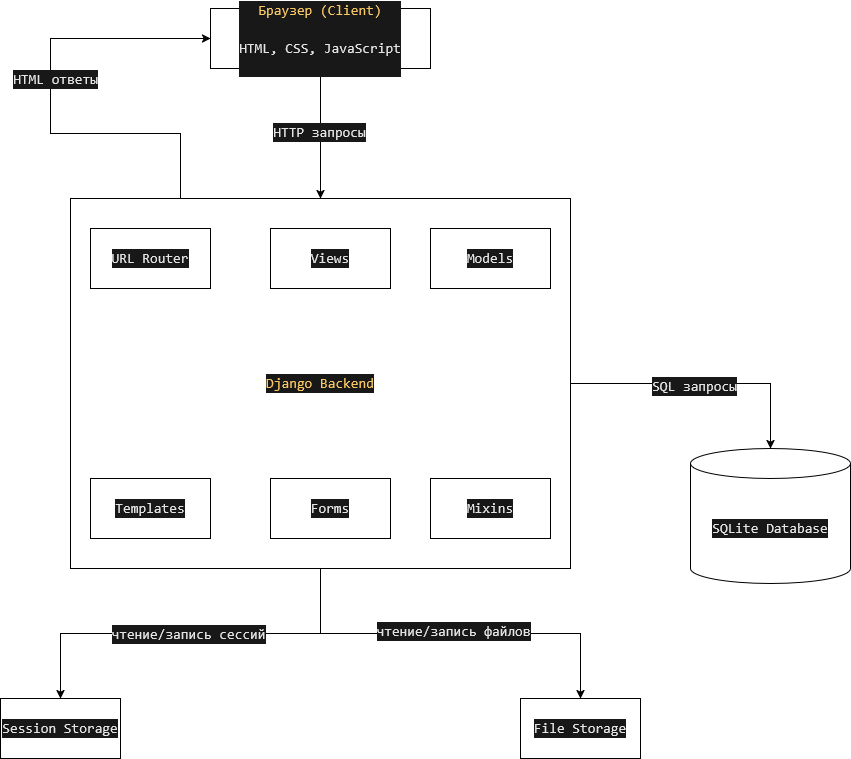

The diagram above was exported from draw.io. Its source (the exported page's mxGraphModel, read from the mxfile embedded in the PNG):
<mxGraphModel dx="1042" dy="535" grid="1" gridSize="10" guides="1" tooltips="1" connect="1" arrows="1" fold="1" page="1" pageScale="1" pageWidth="827" pageHeight="1169" math="0" shadow="0">
  <root>
    <mxCell id="0" />
    <mxCell id="1" parent="0" />
    <mxCell id="VHsnxD_wNYcHbTiodRXV-14" style="edgeStyle=orthogonalEdgeStyle;rounded=0;orthogonalLoop=1;jettySize=auto;html=1;entryX=0.5;entryY=0;entryDx=0;entryDy=0;" edge="1" parent="1" source="VHsnxD_wNYcHbTiodRXV-1" target="VHsnxD_wNYcHbTiodRXV-2">
      <mxGeometry relative="1" as="geometry" />
    </mxCell>
    <mxCell id="VHsnxD_wNYcHbTiodRXV-17" value="&lt;div style=&quot;color: #e4e4e4;background-color: #181818;font-family: Consolas, 'Courier New', monospace;font-weight: normal;font-size: 14px;line-height: 19px;white-space: pre;&quot;&gt;&lt;div&gt;&lt;span style=&quot;color: #e4e4e4;&quot;&gt;HTTP запросы&lt;/span&gt;&lt;/div&gt;&lt;/div&gt;" style="edgeLabel;html=1;align=center;verticalAlign=middle;resizable=0;points=[];" vertex="1" connectable="0" parent="VHsnxD_wNYcHbTiodRXV-14">
      <mxGeometry x="-0.0361" y="-2" relative="1" as="geometry">
        <mxPoint as="offset" />
      </mxGeometry>
    </mxCell>
    <mxCell id="VHsnxD_wNYcHbTiodRXV-1" value="&lt;div style=&quot;color: rgb(228, 228, 228); background-color: rgb(24, 24, 24); font-family: Consolas, &amp;quot;Courier New&amp;quot;, monospace; font-weight: normal; font-size: 14px; line-height: 19px; white-space: pre;&quot;&gt;&lt;div&gt;&lt;span style=&quot;color: rgb(248, 199, 98);&quot;&gt;Браузер (Client)&lt;br&gt;&lt;br&gt;&lt;/span&gt;&lt;div style=&quot;color: rgb(228, 228, 228); background-color: rgb(24, 24, 24); font-family: Consolas, &amp;quot;Courier New&amp;quot;, monospace; font-weight: normal; font-size: 14px; line-height: 19px; white-space: pre;&quot;&gt;&lt;div&gt;&lt;span style=&quot;color: rgb(228, 228, 228);&quot;&gt;HTML, CSS, JavaScript&lt;/span&gt;&lt;/div&gt;&lt;/div&gt;&lt;br&gt;&lt;/div&gt;&lt;/div&gt;" style="rounded=0;whiteSpace=wrap;html=1;labelBackgroundColor=default;" vertex="1" parent="1">
      <mxGeometry x="280" y="160" width="220" height="60" as="geometry" />
    </mxCell>
    <mxCell id="VHsnxD_wNYcHbTiodRXV-15" style="edgeStyle=orthogonalEdgeStyle;rounded=0;orthogonalLoop=1;jettySize=auto;html=1;entryX=0.5;entryY=0;entryDx=0;entryDy=0;entryPerimeter=0;" edge="1" parent="1" source="VHsnxD_wNYcHbTiodRXV-2" target="VHsnxD_wNYcHbTiodRXV-11">
      <mxGeometry relative="1" as="geometry">
        <mxPoint x="820" y="570" as="targetPoint" />
      </mxGeometry>
    </mxCell>
    <mxCell id="VHsnxD_wNYcHbTiodRXV-16" value="&lt;div style=&quot;color: #e4e4e4;background-color: #181818;font-family: Consolas, 'Courier New', monospace;font-weight: normal;font-size: 14px;line-height: 19px;white-space: pre;&quot;&gt;&lt;div&gt;&lt;span style=&quot;color: #e4e4e4;&quot;&gt;SQL запросы&lt;/span&gt;&lt;/div&gt;&lt;/div&gt;" style="edgeLabel;html=1;align=center;verticalAlign=middle;resizable=0;points=[];" vertex="1" connectable="0" parent="VHsnxD_wNYcHbTiodRXV-15">
      <mxGeometry x="-0.0753" y="-2" relative="1" as="geometry">
        <mxPoint as="offset" />
      </mxGeometry>
    </mxCell>
    <mxCell id="VHsnxD_wNYcHbTiodRXV-18" style="edgeStyle=orthogonalEdgeStyle;rounded=0;orthogonalLoop=1;jettySize=auto;html=1;entryX=0.5;entryY=0;entryDx=0;entryDy=0;" edge="1" parent="1" source="VHsnxD_wNYcHbTiodRXV-2" target="VHsnxD_wNYcHbTiodRXV-12">
      <mxGeometry relative="1" as="geometry" />
    </mxCell>
    <mxCell id="VHsnxD_wNYcHbTiodRXV-19" value="&lt;div style=&quot;color: #e4e4e4;background-color: #181818;font-family: Consolas, 'Courier New', monospace;font-weight: normal;font-size: 14px;line-height: 19px;white-space: pre;&quot;&gt;&lt;div&gt;&lt;span style=&quot;color: #e4e4e4;&quot;&gt;чтение/запись файлов&lt;/span&gt;&lt;/div&gt;&lt;/div&gt;" style="edgeLabel;html=1;align=center;verticalAlign=middle;resizable=0;points=[];" vertex="1" connectable="0" parent="VHsnxD_wNYcHbTiodRXV-18">
      <mxGeometry x="0.0082" y="3" relative="1" as="geometry">
        <mxPoint as="offset" />
      </mxGeometry>
    </mxCell>
    <mxCell id="VHsnxD_wNYcHbTiodRXV-20" style="edgeStyle=orthogonalEdgeStyle;rounded=0;orthogonalLoop=1;jettySize=auto;html=1;entryX=0.5;entryY=0;entryDx=0;entryDy=0;" edge="1" parent="1" source="VHsnxD_wNYcHbTiodRXV-2" target="VHsnxD_wNYcHbTiodRXV-13">
      <mxGeometry relative="1" as="geometry" />
    </mxCell>
    <mxCell id="VHsnxD_wNYcHbTiodRXV-21" value="&lt;div style=&quot;color: #e4e4e4;background-color: #181818;font-family: Consolas, 'Courier New', monospace;font-weight: normal;font-size: 14px;line-height: 19px;white-space: pre;&quot;&gt;&lt;div&gt;&lt;span style=&quot;color: #e4e4e4;&quot;&gt;чтение/запись сессий&lt;/span&gt;&lt;/div&gt;&lt;/div&gt;" style="edgeLabel;html=1;align=center;verticalAlign=middle;resizable=0;points=[];" vertex="1" connectable="0" parent="VHsnxD_wNYcHbTiodRXV-20">
      <mxGeometry x="0.1974" relative="1" as="geometry">
        <mxPoint x="35" as="offset" />
      </mxGeometry>
    </mxCell>
    <mxCell id="VHsnxD_wNYcHbTiodRXV-24" style="edgeStyle=orthogonalEdgeStyle;rounded=0;orthogonalLoop=1;jettySize=auto;html=1;entryX=0;entryY=0.5;entryDx=0;entryDy=0;" edge="1" parent="1" source="VHsnxD_wNYcHbTiodRXV-2" target="VHsnxD_wNYcHbTiodRXV-1">
      <mxGeometry relative="1" as="geometry">
        <Array as="points">
          <mxPoint x="250" y="285" />
          <mxPoint x="120" y="285" />
          <mxPoint x="120" y="190" />
        </Array>
      </mxGeometry>
    </mxCell>
    <mxCell id="VHsnxD_wNYcHbTiodRXV-25" value="&lt;div style=&quot;color: #e4e4e4;background-color: #181818;font-family: Consolas, 'Courier New', monospace;font-weight: normal;font-size: 14px;line-height: 19px;white-space: pre;&quot;&gt;&lt;div&gt;&lt;span style=&quot;color: #e4e4e4;&quot;&gt;HTML ответы&lt;/span&gt;&lt;/div&gt;&lt;/div&gt;" style="edgeLabel;html=1;align=center;verticalAlign=middle;resizable=0;points=[];" vertex="1" connectable="0" parent="VHsnxD_wNYcHbTiodRXV-24">
      <mxGeometry x="0.1126" y="-4" relative="1" as="geometry">
        <mxPoint as="offset" />
      </mxGeometry>
    </mxCell>
    <mxCell id="VHsnxD_wNYcHbTiodRXV-2" value="&lt;div style=&quot;color: #e4e4e4;background-color: #181818;font-family: Consolas, 'Courier New', monospace;font-weight: normal;font-size: 14px;line-height: 19px;white-space: pre;&quot;&gt;&lt;div&gt;&lt;span style=&quot;color: #f8c762;&quot;&gt;Django Backend&lt;/span&gt;&lt;/div&gt;&lt;/div&gt;" style="rounded=0;whiteSpace=wrap;html=1;" vertex="1" parent="1">
      <mxGeometry x="140" y="350" width="500" height="370" as="geometry" />
    </mxCell>
    <mxCell id="VHsnxD_wNYcHbTiodRXV-3" value="&lt;div style=&quot;color: #e4e4e4;background-color: #181818;font-family: Consolas, 'Courier New', monospace;font-weight: normal;font-size: 14px;line-height: 19px;white-space: pre;&quot;&gt;&lt;div&gt;&lt;span style=&quot;color: #e4e4e4;&quot;&gt;Views&lt;/span&gt;&lt;/div&gt;&lt;/div&gt;" style="rounded=0;whiteSpace=wrap;html=1;" vertex="1" parent="1">
      <mxGeometry x="340" y="380" width="120" height="60" as="geometry" />
    </mxCell>
    <mxCell id="VHsnxD_wNYcHbTiodRXV-4" value="&lt;div style=&quot;color: #e4e4e4;background-color: #181818;font-family: Consolas, 'Courier New', monospace;font-weight: normal;font-size: 14px;line-height: 19px;white-space: pre;&quot;&gt;&lt;div&gt;&lt;span style=&quot;color: #e4e4e4;&quot;&gt;URL Router&lt;/span&gt;&lt;/div&gt;&lt;/div&gt;" style="rounded=0;whiteSpace=wrap;html=1;" vertex="1" parent="1">
      <mxGeometry x="160" y="380" width="120" height="60" as="geometry" />
    </mxCell>
    <mxCell id="VHsnxD_wNYcHbTiodRXV-5" value="&lt;div style=&quot;color: #e4e4e4;background-color: #181818;font-family: Consolas, 'Courier New', monospace;font-weight: normal;font-size: 14px;line-height: 19px;white-space: pre;&quot;&gt;&lt;div&gt;&lt;span style=&quot;color: #e4e4e4;&quot;&gt;Templates&lt;/span&gt;&lt;/div&gt;&lt;/div&gt;" style="rounded=0;whiteSpace=wrap;html=1;" vertex="1" parent="1">
      <mxGeometry x="160" y="630" width="120" height="60" as="geometry" />
    </mxCell>
    <mxCell id="VHsnxD_wNYcHbTiodRXV-6" value="&lt;div style=&quot;color: #e4e4e4;background-color: #181818;font-family: Consolas, 'Courier New', monospace;font-weight: normal;font-size: 14px;line-height: 19px;white-space: pre;&quot;&gt;&lt;div&gt;&lt;span style=&quot;color: #e4e4e4;&quot;&gt;Forms&lt;/span&gt;&lt;/div&gt;&lt;/div&gt;" style="rounded=0;whiteSpace=wrap;html=1;" vertex="1" parent="1">
      <mxGeometry x="340" y="630" width="120" height="60" as="geometry" />
    </mxCell>
    <mxCell id="VHsnxD_wNYcHbTiodRXV-7" value="&lt;div style=&quot;color: #e4e4e4;background-color: #181818;font-family: Consolas, 'Courier New', monospace;font-weight: normal;font-size: 14px;line-height: 19px;white-space: pre;&quot;&gt;&lt;div&gt;&lt;span style=&quot;color: #e4e4e4;&quot;&gt;Models&lt;/span&gt;&lt;/div&gt;&lt;/div&gt;" style="rounded=0;whiteSpace=wrap;html=1;" vertex="1" parent="1">
      <mxGeometry x="500" y="380" width="120" height="60" as="geometry" />
    </mxCell>
    <mxCell id="VHsnxD_wNYcHbTiodRXV-10" value="&lt;div style=&quot;color: #e4e4e4;background-color: #181818;font-family: Consolas, 'Courier New', monospace;font-weight: normal;font-size: 14px;line-height: 19px;white-space: pre;&quot;&gt;&lt;div&gt;&lt;span style=&quot;color: #e4e4e4;&quot;&gt;Mixins&lt;/span&gt;&lt;/div&gt;&lt;/div&gt;" style="rounded=0;whiteSpace=wrap;html=1;" vertex="1" parent="1">
      <mxGeometry x="500" y="630" width="120" height="60" as="geometry" />
    </mxCell>
    <mxCell id="VHsnxD_wNYcHbTiodRXV-11" value="&lt;div style=&quot;color: #e4e4e4;background-color: #181818;font-family: Consolas, 'Courier New', monospace;font-weight: normal;font-size: 14px;line-height: 19px;white-space: pre;&quot;&gt;&lt;div&gt;&lt;span style=&quot;color: #e4e4e4;&quot;&gt;SQLite Database&lt;/span&gt;&lt;/div&gt;&lt;/div&gt;" style="shape=cylinder3;whiteSpace=wrap;html=1;boundedLbl=1;backgroundOutline=1;size=15;" vertex="1" parent="1">
      <mxGeometry x="760" y="600" width="160" height="135" as="geometry" />
    </mxCell>
    <mxCell id="VHsnxD_wNYcHbTiodRXV-12" value="&lt;div style=&quot;color: #e4e4e4;background-color: #181818;font-family: Consolas, 'Courier New', monospace;font-weight: normal;font-size: 14px;line-height: 19px;white-space: pre;&quot;&gt;&lt;div&gt;&lt;span style=&quot;color: #e4e4e4;&quot;&gt;File Storage&lt;/span&gt;&lt;/div&gt;&lt;/div&gt;" style="rounded=0;whiteSpace=wrap;html=1;" vertex="1" parent="1">
      <mxGeometry x="590" y="850" width="120" height="60" as="geometry" />
    </mxCell>
    <mxCell id="VHsnxD_wNYcHbTiodRXV-13" value="&lt;div style=&quot;color: #e4e4e4;background-color: #181818;font-family: Consolas, 'Courier New', monospace;font-weight: normal;font-size: 14px;line-height: 19px;white-space: pre;&quot;&gt;&lt;div&gt;&lt;span style=&quot;color: #e4e4e4;&quot;&gt;Session Storage&lt;/span&gt;&lt;/div&gt;&lt;/div&gt;" style="rounded=0;whiteSpace=wrap;html=1;" vertex="1" parent="1">
      <mxGeometry x="70" y="850" width="120" height="60" as="geometry" />
    </mxCell>
  </root>
</mxGraphModel>